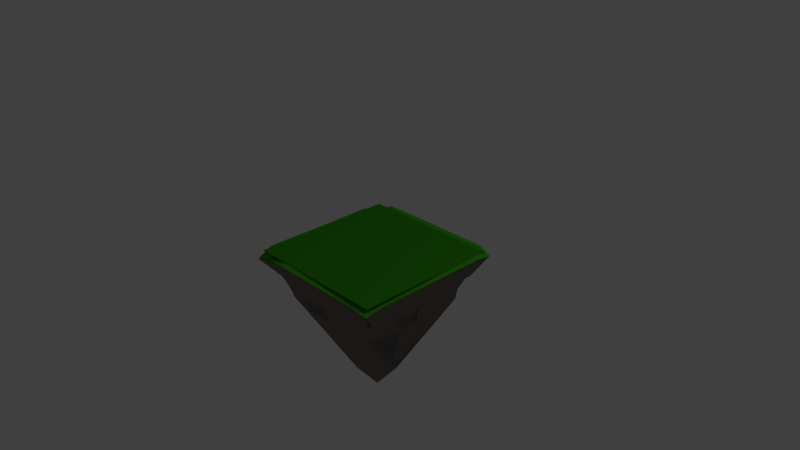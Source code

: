 # Source: Island.blend  (saved by Blender 2.75.0; exported with 4.5.12 LTS)
import bpy
from mathutils import Matrix  # noqa: F401  (used for matrix-valued properties, if any)

bpy.ops.wm.read_factory_settings(use_empty=True)
scene = bpy.context.scene
scene.name = 'Scene'

# ---- collections
col_collection_1 = bpy.data.collections.new('Collection 1'); scene.collection.children.link(col_collection_1)

# ---- materials (node trees are filled in below, after node groups)
mat_material_001 = bpy.data.materials.new('Material.001')
mat_material_001.alpha_threshold = 0.0
mat_material_001.diffuse_color = (0.05127, 0.3185, 0.008023, 1.0)
mat_material_001.roughness = 0.5
mat_topgrass = bpy.data.materials.new('TopGrass')
mat_topgrass.alpha_threshold = 0.0
mat_topgrass.diffuse_color = (0.05448, 0.3419, 0.009134, 1.0)
mat_topgrass.roughness = 0.5
mat_grass = bpy.data.materials.new('Grass')
mat_grass.alpha_threshold = 0.0
mat_grass.diffuse_color = (0.02843, 0.2232, 0.008023, 1.0)
mat_grass.roughness = 0.5
mat_ground = bpy.data.materials.new('Ground')
mat_ground.alpha_threshold = 0.0
mat_ground.preview_render_type = 'SHADERBALL'
mat_ground.diffuse_color = (0.1095, 0.08866, 0.07227, 1.0)
mat_ground.roughness = 0.5
mat_minerals = bpy.data.materials.new('Minerals')
mat_minerals.alpha_threshold = 0.0
mat_minerals.diffuse_color = (0.162, 0.162, 0.162, 1.0)
mat_minerals.roughness = 0.5
mat_grass_001 = bpy.data.materials.new('Grass.001')
mat_grass_001.alpha_threshold = 0.0
mat_grass_001.diffuse_color = (0.05951, 0.5149, 0.01298, 1.0)
mat_grass_001.roughness = 0.5

# ---- material node trees
mat_material_001.use_nodes = True; mat_material_001.node_tree.nodes.clear()
_N = mat_material_001.node_tree.nodes; _L = mat_material_001.node_tree.links
n0 = _N.new('ShaderNodeOutputMaterial'); n0.name = 'Material Output'; n0.location = (300, 300)
n1 = _N.new('ShaderNodeBsdfToon'); n1.name = 'Toon BSDF'; n1.location = (10, 300)
n1.inputs[0].default_value = (0.05138, 0.3185, 0.008114, 1.0)
n1.inputs[1].default_value = 0.709
_L.new(n1.outputs[0], n0.inputs[0])
n0.is_active_output = True
mat_topgrass.use_nodes = True; mat_topgrass.node_tree.nodes.clear()
_N = mat_topgrass.node_tree.nodes; _L = mat_topgrass.node_tree.links
n0 = _N.new('ShaderNodeOutputMaterial'); n0.name = 'Material Output'; n0.location = (300, 300)
n1 = _N.new('ShaderNodeBsdfDiffuse'); n1.name = 'Diffuse BSDF'; n1.location = (10, 300)
n1.inputs[0].default_value = (0.05451, 0.3424, 0.009321, 1.0)
_L.new(n1.outputs[0], n0.inputs[0])
n0.is_active_output = True
mat_grass.use_nodes = True; mat_grass.node_tree.nodes.clear()
_N = mat_grass.node_tree.nodes; _L = mat_grass.node_tree.links
n0 = _N.new('ShaderNodeOutputMaterial'); n0.name = 'Material Output'; n0.location = (300, 300)
n1 = _N.new('ShaderNodeBsdfToon'); n1.name = 'Toon BSDF'; n1.location = (10, 300)
n1.inputs[0].default_value = (0.02843, 0.2232, 0.008023, 1.0)
_L.new(n1.outputs[0], n0.inputs[0])
n0.is_active_output = True
mat_ground.use_nodes = True; mat_ground.node_tree.nodes.clear()
_N = mat_ground.node_tree.nodes; _L = mat_ground.node_tree.links
n0 = _N.new('ShaderNodeOutputMaterial'); n0.name = 'Material Output'; n0.location = (300, 300)
n1 = _N.new('ShaderNodeBsdfToon'); n1.name = 'Toon BSDF'; n1.location = (10, 300)
n1.inputs[0].default_value = (0.214, 0.1683, 0.1382, 1.0)
_L.new(n1.outputs[0], n0.inputs[0])
n0.is_active_output = True
mat_minerals.use_nodes = True; mat_minerals.node_tree.nodes.clear()
_N = mat_minerals.node_tree.nodes; _L = mat_minerals.node_tree.links
n0 = _N.new('ShaderNodeOutputMaterial'); n0.name = 'Material Output'; n0.location = (300, 300)
n1 = _N.new('ShaderNodeBsdfAnisotropic'); n1.name = 'Glossy BSDF'; n1.location = (10, 300)
n1.distribution = 'GGX'
n1.inputs[0].default_value = (0.1626, 0.1626, 0.1626, 1.0)
n1.inputs[1].default_value = 0.4405
_L.new(n1.outputs[0], n0.inputs[0])
n0.is_active_output = True
mat_grass_001.use_nodes = True; mat_grass_001.node_tree.nodes.clear()
_N = mat_grass_001.node_tree.nodes; _L = mat_grass_001.node_tree.links
n0 = _N.new('ShaderNodeOutputMaterial'); n0.name = 'Material Output'; n0.location = (300, 300)
n1 = _N.new('ShaderNodeBsdfDiffuse'); n1.name = 'Diffuse BSDF'; n1.location = (10, 300)
n1.inputs[0].default_value = (0.06021, 0.5122, 0.01287, 1.0)
_L.new(n1.outputs[0], n0.inputs[0])
n0.is_active_output = True

# ---- world
world_world = bpy.data.worlds.new('World'); scene.world = world_world
world_world.color = (0.05088, 0.05088, 0.05088)
world_world.use_sun_shadow = False
world_world.sun_shadow_jitter_overblur = 0.0
world_world.cycles.sampling_method = 'MANUAL'
world_world.cycles.sample_map_resolution = 256

# ---- cameras
cam_camera = bpy.data.cameras.new('Camera')
cam_camera.clip_end = 100.0
cam_camera.lens = 35.0
cam_camera.sensor_width = 32.0
cam_camera.sensor_height = 18.0
cam_camera.ortho_scale = 7.314
cam_camera.dof.focus_distance = 0.0

# ---- lights
light_lamp = bpy.data.lights.new('Lamp', 'POINT')
light_lamp.transmission_factor = 0.0
light_lamp.cutoff_distance = 30.0
light_lamp.energy = 100.0
light_lamp.shadow_buffer_clip_start = 1.001
light_lamp.shadow_soft_size = 0.1
light_lamp.shadow_maximum_resolution = 0.006
light_lamp.use_absolute_resolution = True
light_lamp.cycles.use_multiple_importance_sampling = False

# ---- meshes
me_cube_004 = bpy.data.meshes.new('Cube.004')
me_cube_004.from_pydata([(-1.0, -1.0, -1.0), (-1.0, -1.0, 1.0), (-1.0, 1.0, -1.0), (-1.0, 1.0, 1.0), (1.0, -1.0, -1.0), (1.0, -1.0, 1.0), (1.0, 1.0, -1.0), (1.0, 1.0, 1.0)], [], [(1, 3, 2, 0), (3, 7, 6, 2), (7, 5, 4, 6), (5, 1, 0, 4), (0, 2, 6, 4), (5, 7, 3, 1)])
me_cube_004.polygons.foreach_set('material_index', [1, 1, 1, 1, 1, 1])
me_cube_004.materials.append(mat_material_001)
me_cube_004.materials.append(mat_topgrass)
me_cube_004.use_remesh_preserve_volume = False
me_cube_004.use_remesh_preserve_attributes = False
me_cube_004.use_mirror_vertex_groups = False
me_cube_004.update()
me_cube_002 = bpy.data.meshes.new('Cube.002')
me_cube_002.from_pydata([(-0.6861, -0.6861, -0.9119), (-1.0, -1.0, 1.0), (-0.6861, 0.6861, -0.9119), (-1.0, 1.0, 1.0), (0.6861, -0.6861, -0.9119), (1.0, -1.0, 1.0), (0.6861, 0.6861, -0.9119), (1.0, 1.0, 1.0), (-0.8237, -0.8237, -0.08815), (-1.0, 0.0, 1.0), (-0.8237, 0.8237, -0.08815), (-0.6861, 0.0, -0.9119), (0.0, 1.0, 1.0), (0.8237, 0.8237, -0.08815), (-6.567e-10, 0.6861, -0.9119), (1.0, 0.0, 1.0), (0.8237, -0.8237, -0.08815), (0.6861, 0.0, -0.9119), (0.0, -1.0, 1.0), (-6.567e-10, -0.6861, -0.9119), (-6.567e-10, -0.8237, -0.08815), (0.8237, 0.0, -0.08815), (-6.567e-10, 0.8237, -0.08815), (-0.8237, 0.0, -0.08815)], [], [(10, 2, 11), (13, 6, 14), (16, 4, 17), (8, 0, 19), (15, 7, 12, 3, 9, 1, 18, 5), (11, 2, 14, 6, 17, 4, 19, 0), (20, 19, 4), (18, 20, 16), (1, 8, 20), (21, 17, 6), (15, 21, 13), (5, 16, 21), (22, 14, 2), (12, 22, 10), (7, 13, 22), (23, 11, 0), (9, 23, 8), (3, 10, 23), (23, 10, 11), (22, 13, 14), (21, 16, 17), (20, 8, 19), (16, 20, 4), (5, 18, 16), (18, 1, 20), (13, 21, 6), (7, 15, 13), (15, 5, 21), (10, 22, 2), (3, 12, 10), (12, 7, 22), (8, 23, 0), (1, 9, 8), (9, 3, 23)])
me_cube_002.materials.append(mat_grass)
me_cube_002.use_remesh_preserve_volume = False
me_cube_002.use_remesh_preserve_attributes = False
me_cube_002.use_mirror_vertex_groups = False
me_cube_002.update()
me_cube_001 = bpy.data.meshes.new('Cube.001')
me_cube_001.from_pydata([(0.0, 0.0, -1.0), (-1.044, -1.01, 0.9601), (-1.044, 1.009, 0.9622), (1.022, -1.016, 0.9844), (1.019, 1.018, 0.9868), (-0.2, -0.2, -0.6), (-0.4, -0.4, -0.2), (-0.6, -0.6, 0.2), (-0.6675, -0.7538, 0.7671), (-1.044, -0.6, 0.973), (-1.044, -0.2, 0.973), (-1.044, 0.2, 0.973), (-1.044, 0.6, 0.973), (-0.6, 1.018, 1.001), (-0.2, 1.018, 1.001), (0.2, 1.018, 1.001), (0.6, 1.018, 1.001), (1.022, 0.6, 0.9982), (1.022, 0.2, 0.9982), (1.022, -0.2, 0.9982), (1.022, -0.6, 0.9982), (0.6, -1.02, 0.9985), (0.2, -1.02, 0.9985), (-0.2, -1.02, 0.9985), (-0.6, -1.02, 0.9985), (-0.6675, 0.7603, 0.759), (-0.6, 0.6, 0.2), (-0.4, 0.4, -0.2), (-0.2, 0.2, -0.6), (0.7388, 0.7337, 0.6893), (0.6, 0.6, 0.2), (0.4, 0.4, -0.2), (0.2, 0.2, -0.6), (0.7282, -0.7351, 0.6982), (0.6, -0.6, 0.2), (0.4, -0.4, -0.2), (0.2, -0.2, -0.6), (0.0, -0.4, -0.2), (0.2, -0.6, 0.2), (-0.2, -0.6, 0.2), (0.4, -0.7226, 0.652), (-2.969e-08, -0.7226, 0.652), (-0.4, -0.7226, 0.652), (0.4, 0.0, -0.2), (0.6, 0.2, 0.2), (0.6, -0.2, 0.2), (0.7282, 0.4, 0.6479), (0.7282, -3.073e-08, 0.6479), (0.7282, -0.4, 0.6479), (0.0, 0.4, -0.2), (-0.2, 0.6, 0.2), (0.2, 0.6, 0.2), (-0.4, 0.7337, 0.6427), (3.004e-08, 0.7337, 0.6427), (0.4, 0.7337, 0.6427), (-0.4, 0.0, -0.2), (-0.6, -0.2, 0.2), (-0.6, 0.2, 0.2), (-0.6675, -0.4, 0.7193), (-0.6675, 2.608e-08, 0.7193), (-0.6675, 0.4, 0.7193), (-1.044, 0.7333, 0.973), (-1.044, 0.8667, 0.973), (0.7333, 1.018, 1.001), (0.8667, 1.018, 1.001), (1.022, -0.7333, 0.9982), (1.022, -0.8667, 0.9982), (-0.7333, -1.02, 0.9985), (-0.8667, -1.02, 0.9985), (-1.044, -0.8667, 0.973), (-1.044, -0.7333, 0.973), (-1.044, -0.4667, 0.973), (-1.044, -0.3333, 0.973), (-1.044, -0.06667, 0.973), (-1.044, 0.06667, 0.973), (-1.044, 0.3333, 0.973), (-1.044, 0.4667, 0.973), (-0.8667, 1.018, 1.001), (-0.7333, 1.018, 1.001), (-0.4667, 1.018, 1.001), (-0.3333, 1.018, 1.001), (-0.06667, 1.018, 1.001), (0.06667, 1.018, 1.001), (0.3333, 1.018, 1.001), (0.4667, 1.018, 1.001), (1.022, 0.8667, 0.9982), (1.022, 0.7333, 0.9982), (1.022, 0.4667, 0.9982), (1.022, 0.3333, 0.9982), (1.022, 0.06667, 0.9982), (1.022, -0.06667, 0.9982), (1.022, -0.3333, 0.9982), (1.022, -0.4667, 0.9982), (0.8667, -1.02, 0.9985), (0.7333, -1.02, 0.9985), (0.4667, -1.02, 0.9985), (0.3333, -1.02, 0.9985), (0.06667, -1.02, 0.9985), (-0.06667, -1.02, 0.9985), (-0.3333, -1.02, 0.9985), (-0.4667, -1.02, 0.9985), (-0.8558, -0.8818, 0.8572), (-1.044, 0.9333, 0.973), (0.9333, 1.018, 1.001), (1.022, -0.9333, 0.9982), (-0.9333, -1.02, 0.9985), (-0.1, 0.1, -0.8), (0.1, 0.1, -0.8), (0.1, -0.1, -0.8), (-0.1, -0.1, -0.8), (-0.3, -0.3, -0.4), (-0.5, -0.5, 0.0), (-0.7, -0.7, 0.4), (-1.044, -0.6667, 0.973), (-1.044, -0.2667, 0.973), (-1.044, 0.1333, 0.973), (-1.044, 0.5333, 0.973), (-0.6667, 1.018, 1.001), (-0.2667, 1.018, 1.001), (0.1333, 1.018, 1.001), (0.5333, 1.018, 1.001), (1.022, 0.6667, 0.9982), (1.022, 0.2667, 0.9982), (1.022, -0.1333, 0.9982), (1.022, -0.5333, 0.9982), (0.6667, -1.02, 0.9985), (0.2667, -1.02, 0.9985), (-0.1333, -1.02, 0.9985), (-0.5333, -1.02, 0.9985), (-0.8558, 0.8845, 0.8542), (-0.7, 0.7, 0.4), (-0.5, 0.5, 0.0), (-0.3, 0.3, -0.4), (0.8788, 0.8757, 0.8316), (0.7, 0.7, 0.4), (0.5, 0.5, 0.0), (0.3, 0.3, -0.4), (0.8749, -0.8758, 0.8349), (0.7, -0.7, 0.4), (0.5, -0.5, 0.0), (0.3, -0.3, -0.4), (0.0, -0.2, -0.6), (-0.2, -0.4, -0.2), (0.2, -0.4, -0.2), (-0.4, -0.6, 0.2), (0.4, -0.6, 0.2), (-1.49e-08, -0.6, 0.2), (-0.6, -0.8, 0.6), (0.6, -0.8, 0.6), (0.2, -0.8, 0.6), (-0.2, -0.8, 0.6), (0.1, -0.3, -0.4), (-0.1, -0.3, -0.4), (0.3, -0.5, 0.0), (0.1, -0.5, 0.0), (-0.1, -0.5, 0.0), (-0.3, -0.5, 0.0), (0.5, -0.7, 0.4), (0.3, -0.7, 0.4), (0.1, -0.7, 0.4), (-0.1, -0.7, 0.4), (-0.3, -0.7, 0.4), (-0.5, -0.7, 0.4), (0.7, -0.8714, 0.8189), (0.5, -0.8714, 0.8189), (0.3, -0.8714, 0.8189), (0.1, -0.8714, 0.8189), (-0.1, -0.8714, 0.8189), (-0.3, -0.8714, 0.8189), (-0.5, -0.8714, 0.8189), (-0.7, -0.8714, 0.8189), (0.2, 0.0, -0.6), (0.4, -0.2, -0.2), (0.4, 0.2, -0.2), (0.6, -0.4, 0.2), (0.6, 0.4, 0.2), (0.6, -1.49e-08, 0.2), (0.7282, -0.6, 0.6479), (0.8, 0.6, 0.6), (0.8, 0.2, 0.6), (0.8, -0.2, 0.6), (0.3, 0.1, -0.4), (0.3, -0.1, -0.4), (0.5, 0.3, 0.0), (0.5, 0.1, 0.0), (0.5, -0.1, 0.0), (0.5, -0.3, 0.0), (0.7, 0.5, 0.4), (0.7, 0.3, 0.4), (0.7, 0.1, 0.4), (0.7, -0.1, 0.4), (0.7, -0.3, 0.4), (0.7, -0.5, 0.4), (0.8749, 0.7, 0.8167), (0.8749, 0.5, 0.8167), (0.8749, 0.3, 0.8167), (0.8749, 0.1, 0.8167), (0.8749, -0.1, 0.8167), (0.8749, -0.3, 0.8167), (0.8749, -0.5, 0.8167), (0.8749, -0.7, 0.8167), (0.0, 0.2, -0.6), (0.2, 0.4, -0.2), (-0.2, 0.4, -0.2), (0.4, 0.6, 0.2), (-0.4, 0.6, 0.2), (1.49e-08, 0.6, 0.2), (0.6, 0.8, 0.6), (-0.6, 0.8, 0.6), (-0.2, 0.8, 0.6), (0.2, 0.8, 0.6), (-0.1, 0.3, -0.4), (0.1, 0.3, -0.4), (-0.3, 0.5, 0.0), (-0.1, 0.5, 0.0), (0.1, 0.5, 0.0), (0.3, 0.5, 0.0), (-0.5, 0.7, 0.4), (-0.3, 0.7, 0.4), (-0.1, 0.7, 0.4), (0.1, 0.7, 0.4), (0.3, 0.7, 0.4), (0.5, 0.7, 0.4), (-0.7, 0.8757, 0.8155), (-0.5, 0.8757, 0.8155), (-0.3, 0.8757, 0.8155), (-0.1, 0.8757, 0.8155), (0.1, 0.8757, 0.8155), (0.3, 0.8757, 0.8155), (0.5, 0.8757, 0.8155), (0.7, 0.8757, 0.8155), (-0.2, 0.0, -0.6), (-0.4, 0.2, -0.2), (-0.4, -0.2, -0.2), (-0.6, 0.4, 0.2), (-0.6, -0.4, 0.2), (-0.6, 1.49e-08, 0.2), (-0.8, 0.6, 0.6), (-0.6675, -0.6, 0.7193), (-0.6675, -0.2, 0.7193), (-0.8, 0.2, 0.6), (-0.3, -0.1, -0.4), (-0.3, 0.1, -0.4), (-0.5, -0.3, 0.0), (-0.5, -0.1, 0.0), (-0.5, 0.1, 0.0), (-0.5, 0.3, 0.0), (-0.7, -0.5, 0.4), (-0.7, -0.3, 0.4), (-0.7, -0.1, 0.4), (-0.7, 0.1, 0.4), (-0.7, 0.3, 0.4), (-0.7, 0.5, 0.4), (-0.8558, -0.7, 0.8398), (-0.8558, -0.5, 0.8398), (-0.8558, -0.3, 0.8398), (-0.8558, -0.1, 0.8398), (-0.8558, 0.1, 0.8398), (-0.8558, 0.3, 0.8398), (-0.8558, 0.5, 0.8398), (-0.8558, 0.7, 0.8398), (-1.044, 0.6667, 0.973), (-1.044, 0.8, 0.973), (0.6667, 1.018, 1.001), (0.8, 1.018, 1.001), (1.022, -0.6667, 0.9982), (1.022, -0.8, 0.9982), (-0.6667, -1.02, 0.9985), (-0.8, -1.02, 0.9985), (-1.044, -0.9333, 0.973), (-1.044, -0.8, 0.973), (-1.044, -0.5333, 0.973), (-1.044, -0.4, 0.973), (-1.044, -0.1333, 0.973), (-1.044, 3.725e-09, 0.973), (-1.044, 0.2667, 0.973), (-1.044, 0.4, 0.973), (-0.9333, 1.018, 1.001), (-0.8, 1.018, 1.001), (-0.5333, 1.018, 1.001), (-0.4, 1.018, 1.001), (-0.1333, 1.018, 1.001), (7.683e-09, 1.018, 1.001), (0.2667, 1.018, 1.001), (0.4, 1.018, 1.001), (1.022, 0.9333, 0.9982), (1.022, 0.8, 0.9982), (1.022, 0.5333, 0.9982), (1.022, 0.4, 0.9982), (1.022, 0.1333, 0.9982), (1.022, -8.382e-09, 0.9982), (1.022, -0.2667, 0.9982), (1.022, -0.4, 0.9982), (0.9333, -1.02, 0.9985), (0.8, -1.02, 0.9985), (0.5333, -1.02, 0.9985), (0.4, -1.02, 0.9985), (0.1333, -1.02, 0.9985), (-7.334e-09, -1.02, 0.9985), (-0.2667, -1.02, 0.9985), (-0.4, -1.02, 0.9985)], [], [(1, 269, 69, 270, 70, 113, 9, 253, 8, 101), (2, 277, 77, 278, 78, 117, 13, 223, 25, 129), (4, 285, 85, 286, 86, 121, 17, 193, 29, 133), (3, 293, 93, 294, 94, 125, 21, 163, 33, 137), (36, 141, 108), (35, 143, 140), (34, 145, 139), (33, 148, 138), (36, 151, 141), (37, 142, 152), (35, 153, 143), (38, 146, 154), (37, 155, 142), (39, 144, 156), (34, 157, 145), (40, 149, 158), (38, 159, 146), (41, 150, 160), (39, 161, 144), (42, 147, 162), (33, 163, 148), (21, 295, 95, 296, 96, 126, 22, 165, 40, 164), (40, 165, 149), (22, 297, 97, 298, 98, 127, 23, 167, 41, 166), (41, 167, 150), (23, 299, 99, 300, 100, 128, 24, 169, 42, 168), (42, 169, 147), (24, 267, 67, 268, 68, 105, 1, 101, 8, 170), (32, 171, 107), (31, 173, 136), (30, 175, 135), (29, 178, 134), (32, 181, 171), (43, 172, 182), (31, 183, 173), (44, 176, 184), (43, 185, 172), (45, 174, 186), (30, 187, 175), (46, 179, 188), (44, 189, 176), (47, 180, 190), (45, 191, 174), (48, 177, 192), (29, 193, 178), (17, 287, 87, 288, 88, 122, 18, 195, 46, 194), (46, 195, 179), (18, 289, 89, 290, 90, 123, 19, 197, 47, 196), (47, 197, 180), (19, 291, 91, 292, 92, 124, 20, 199, 48, 198), (48, 199, 177), (20, 265, 65, 266, 66, 104, 3, 137, 33, 200), (28, 201, 106), (27, 203, 132), (26, 205, 131), (25, 208, 130), (28, 211, 201), (49, 202, 212), (27, 213, 203), (50, 206, 214), (49, 215, 202), (51, 204, 216), (26, 217, 205), (52, 209, 218), (50, 219, 206), (53, 210, 220), (51, 221, 204), (54, 207, 222), (25, 223, 208), (13, 279, 79, 280, 80, 118, 14, 225, 52, 224), (52, 225, 209), (14, 281, 81, 282, 82, 119, 15, 227, 53, 226), (53, 227, 210), (15, 283, 83, 284, 84, 120, 16, 229, 54, 228), (54, 229, 207), (16, 263, 63, 264, 64, 103, 4, 133, 29, 230), (5, 231, 109), (6, 233, 110), (7, 235, 111), (8, 238, 112), (5, 241, 231), (55, 232, 242), (6, 243, 233), (56, 236, 244), (55, 245, 232), (57, 234, 246), (7, 247, 235), (58, 239, 248), (56, 249, 236), (59, 240, 250), (57, 251, 234), (60, 237, 252), (8, 253, 238), (9, 271, 71, 272, 72, 114, 10, 255, 58, 254), (58, 255, 239), (10, 273, 73, 274, 74, 115, 11, 257, 59, 256), (59, 257, 240), (11, 275, 75, 276, 76, 116, 12, 259, 60, 258), (60, 259, 237), (12, 261, 61, 262, 62, 102, 2, 129, 25, 260), (13, 117, 78, 278, 77, 277, 2, 102, 62, 262, 61, 261, 12, 116, 76, 276, 75, 275, 11, 115, 74, 274, 73, 273, 10, 114, 72, 272, 71, 271, 9, 113, 70, 270, 69, 269, 1, 105, 68, 268, 67, 267, 24, 128, 100, 300, 99, 299, 23, 127, 98, 298, 97, 297, 22, 126, 96, 296, 95, 295, 21, 125, 94, 294, 93, 293, 3, 104, 66, 266, 65, 265, 20, 124, 92, 292, 91, 291, 19, 123, 90, 290, 89, 289, 18, 122, 88, 288, 87, 287, 17, 121, 86, 286, 85, 285, 4, 103, 64, 264, 63, 263, 16, 120, 84, 284, 83, 283, 15, 119, 82, 282, 81, 281, 14, 118, 80, 280, 79, 279), (237, 260, 25), (237, 259, 260), (259, 12, 260), (240, 258, 60), (240, 257, 258), (257, 11, 258), (239, 256, 59), (239, 255, 256), (255, 10, 256), (238, 254, 58), (238, 253, 254), (253, 9, 254), (252, 130, 26), (252, 237, 130), (237, 25, 130), (234, 252, 26), (234, 251, 252), (251, 60, 252), (250, 251, 57), (250, 240, 251), (240, 60, 251), (236, 250, 57), (236, 249, 250), (249, 59, 250), (248, 249, 56), (248, 239, 249), (239, 59, 249), (235, 248, 56), (235, 247, 248), (247, 58, 248), (246, 131, 27), (246, 234, 131), (234, 26, 131), (232, 246, 27), (232, 245, 246), (245, 57, 246), (244, 245, 55), (244, 236, 245), (236, 57, 245), (233, 244, 55), (233, 243, 244), (243, 56, 244), (242, 132, 28), (242, 232, 132), (232, 27, 132), (231, 242, 28), (231, 241, 242), (241, 55, 242), (112, 247, 7), (112, 238, 247), (238, 58, 247), (111, 243, 6), (111, 235, 243), (235, 56, 243), (110, 241, 5), (110, 233, 241), (233, 55, 241), (109, 106, 0), (109, 231, 106), (231, 28, 106), (207, 230, 29), (207, 229, 230), (229, 16, 230), (210, 228, 54), (210, 227, 228), (227, 15, 228), (209, 226, 53), (209, 225, 226), (225, 14, 226), (208, 224, 52), (208, 223, 224), (223, 13, 224), (222, 134, 30), (222, 207, 134), (207, 29, 134), (204, 222, 30), (204, 221, 222), (221, 54, 222), (220, 221, 51), (220, 210, 221), (210, 54, 221), (206, 220, 51), (206, 219, 220), (219, 53, 220), (218, 219, 50), (218, 209, 219), (209, 53, 219), (205, 218, 50), (205, 217, 218), (217, 52, 218), (216, 135, 31), (216, 204, 135), (204, 30, 135), (202, 216, 31), (202, 215, 216), (215, 51, 216), (214, 215, 49), (214, 206, 215), (206, 51, 215), (203, 214, 49), (203, 213, 214), (213, 50, 214), (212, 136, 32), (212, 202, 136), (202, 31, 136), (201, 212, 32), (201, 211, 212), (211, 49, 212), (130, 217, 26), (130, 208, 217), (208, 52, 217), (131, 213, 27), (131, 205, 213), (205, 50, 213), (132, 211, 28), (132, 203, 211), (203, 49, 211), (106, 107, 0), (106, 201, 107), (201, 32, 107), (177, 200, 33), (177, 199, 200), (199, 20, 200), (180, 198, 48), (180, 197, 198), (197, 19, 198), (179, 196, 47), (179, 195, 196), (195, 18, 196), (178, 194, 46), (178, 193, 194), (193, 17, 194), (192, 138, 34), (192, 177, 138), (177, 33, 138), (174, 192, 34), (174, 191, 192), (191, 48, 192), (190, 191, 45), (190, 180, 191), (180, 48, 191), (176, 190, 45), (176, 189, 190), (189, 47, 190), (188, 189, 44), (188, 179, 189), (179, 47, 189), (175, 188, 44), (175, 187, 188), (187, 46, 188), (186, 139, 35), (186, 174, 139), (174, 34, 139), (172, 186, 35), (172, 185, 186), (185, 45, 186), (184, 185, 43), (184, 176, 185), (176, 45, 185), (173, 184, 43), (173, 183, 184), (183, 44, 184), (182, 140, 36), (182, 172, 140), (172, 35, 140), (171, 182, 36), (171, 181, 182), (181, 43, 182), (134, 187, 30), (134, 178, 187), (178, 46, 187), (135, 183, 31), (135, 175, 183), (175, 44, 183), (136, 181, 32), (136, 173, 181), (173, 43, 181), (107, 108, 0), (107, 171, 108), (171, 36, 108), (147, 170, 8), (147, 169, 170), (169, 24, 170), (150, 168, 42), (150, 167, 168), (167, 23, 168), (149, 166, 41), (149, 165, 166), (165, 22, 166), (148, 164, 40), (148, 163, 164), (163, 21, 164), (162, 112, 7), (162, 147, 112), (147, 8, 112), (144, 162, 7), (144, 161, 162), (161, 42, 162), (160, 161, 39), (160, 150, 161), (150, 42, 161), (146, 160, 39), (146, 159, 160), (159, 41, 160), (158, 159, 38), (158, 149, 159), (149, 41, 159), (145, 158, 38), (145, 157, 158), (157, 40, 158), (156, 111, 6), (156, 144, 111), (144, 7, 111), (142, 156, 6), (142, 155, 156), (155, 39, 156), (154, 155, 37), (154, 146, 155), (146, 39, 155), (143, 154, 37), (143, 153, 154), (153, 38, 154), (152, 110, 5), (152, 142, 110), (142, 6, 110), (141, 152, 5), (141, 151, 152), (151, 37, 152), (138, 157, 34), (138, 148, 157), (148, 40, 157), (139, 153, 35), (139, 145, 153), (145, 38, 153), (140, 151, 36), (140, 143, 151), (143, 37, 151), (108, 109, 0), (108, 141, 109), (141, 5, 109)])
me_cube_001.polygons.foreach_set('material_index', [0, 0, 0, 0, 0, 0, 1, 0, 0, 0, 0, 0, 0, 0, 1, 0, 0, 1, 0, 0, 0, 0, 0, 0, 0, 0, 0, 0, 0, 1, 0, 0, 0, 0, 0, 0, 0, 0, 0, 0, 0, 1, 0, 0, 0, 0, 0, 0, 0, 0, 0, 0, 0, 0, 0, 0, 0, 0, 0, 0, 0, 0, 0, 0, 0, 0, 0, 0, 0, 0, 0, 0, 0, 0, 0, 0, 0, 0, 0, 1, 0, 0, 0, 0, 0, 0, 0, 0, 0, 0, 0, 0, 0, 0, 0, 0, 0, 0, 0, 0, 2, 0, 0, 0, 0, 0, 0, 0, 0, 0, 0, 0, 0, 0, 0, 0, 0, 0, 0, 0, 0, 0, 0, 0, 0, 0, 0, 0, 0, 0, 0, 0, 0, 0, 0, 0, 0, 0, 0, 0, 0, 0, 0, 0, 0, 0, 0, 0, 0, 1, 1, 1, 0, 0, 0, 0, 0, 0, 0, 0, 0, 0, 0, 0, 0, 0, 0, 0, 0, 0, 0, 0, 0, 0, 0, 0, 0, 0, 0, 0, 0, 0, 1, 1, 1, 0, 1, 1, 0, 0, 0, 0, 0, 0, 0, 0, 0, 0, 0, 0, 0, 0, 0, 1, 1, 1, 1, 0, 0, 0, 0, 0, 0, 0, 0, 0, 0, 0, 0, 0, 1, 0, 0, 0, 0, 0, 0, 0, 0, 0, 0, 0, 0, 1, 0, 0, 1, 0, 0, 0, 1, 1, 0, 0, 0, 0, 0, 0, 0, 0, 0, 0, 0, 1, 0, 0, 0, 0, 0, 0, 0, 0, 0, 0, 0, 0, 0, 0, 0, 0, 0, 0, 0, 0, 0, 1, 1, 0, 0, 0, 0, 0, 0, 0, 0, 0, 0, 0, 0, 0, 0, 0, 0, 1, 1, 1, 0, 0, 1, 1, 1, 1, 1, 1, 1, 0, 0, 0, 0, 0, 0, 0, 0, 0, 0, 0, 0, 0, 0, 0, 0, 0, 0, 0, 0, 0, 0, 0, 0, 1, 0, 0, 0, 0, 0, 0, 0, 0, 0, 0, 0])
me_cube_001.materials.append(mat_ground)
me_cube_001.materials.append(mat_minerals)
me_cube_001.materials.append(mat_grass_001)
me_cube_001.use_remesh_preserve_volume = False
me_cube_001.use_remesh_preserve_attributes = False
me_cube_001.use_mirror_vertex_groups = False
me_cube_001.update()

# ---- objects
ob_platform = bpy.data.objects.new('Platform', me_cube_004)
ob_top = bpy.data.objects.new('Top', me_cube_002)
ob_bottom = bpy.data.objects.new('Bottom', me_cube_001)
ob_lamp = bpy.data.objects.new('Lamp', light_lamp)
ob_camera = bpy.data.objects.new('Camera', cam_camera)

# ---- transforms, parenting, visibility, modifiers, constraints
ob_platform.location = (0.0, 0.0, 0.04303)
ob_platform.scale = (1.0, 1.0, -0.01)
ob_platform.lineart.crease_threshold = 0.0
ob_top.location = (0.0, 0.0, -0.06297)
ob_top.scale = (0.9803, 0.9489, 0.1072)
ob_top.lineart.crease_threshold = 0.0
_m = ob_top.modifiers.new('Displace', 'DISPLACE')
_m.mid_level = 0.7794
_m.strength = 0.4
_m.direction = 'Z'
ob_bottom.location = (0.0, 0.0, -0.9448)
ob_bottom.scale = (0.9159, 0.9159, 0.9159)
ob_bottom.hide_select = True
ob_bottom.lineart.crease_threshold = 0.0
_m = ob_bottom.modifiers.new('Displace', 'DISPLACE')
_m.mid_level = 0.05882
_m.strength = 0.2
_m = ob_bottom.modifiers.new('Decimate', 'DECIMATE')
_m.ratio = 0.2987
ob_lamp.location = (4.076, 1.005, 5.904)
ob_lamp.rotation_euler = (0.6503, 0.05522, 1.866)
ob_lamp.lock_rotations_4d = False
ob_lamp.empty_display_type = 'ARROWS'
ob_lamp.color = (0.0, 0.0, 0.0, 0.0)
ob_lamp.lineart.crease_threshold = 0.0
ob_camera.location = (7.481, -6.508, 5.344)
ob_camera.rotation_euler = (1.109, 0.01082, 0.8149)
ob_camera.lock_rotations_4d = False
ob_camera.empty_display_type = 'ARROWS'
ob_camera.color = (0.0, 0.0, 0.0, 0.0)
ob_camera.display_type = 'WIRE'
ob_camera.lineart.crease_threshold = 0.0

# ---- collection membership
col_collection_1.objects.link(ob_platform)
col_collection_1.objects.link(ob_top)
col_collection_1.objects.link(ob_bottom)
col_collection_1.objects.link(ob_lamp)
col_collection_1.objects.link(ob_camera)

# ---- scene / render settings (as saved in the file)
scene.camera = ob_camera
scene.frame_start = 1; scene.frame_end = 250; scene.frame_set(1)
scene.render.engine = 'CYCLES'
scene.render.resolution_percentage = 50
scene.render.dither_intensity = 0.0
scene.cycles.use_denoising = False
scene.cycles.samples = 10
scene.cycles.sampling_pattern = 'TABULATED_SOBOL'
scene.cycles.light_sampling_threshold = 0.0
scene.cycles.use_adaptive_sampling = False
scene.cycles.use_light_tree = False
scene.cycles.blur_glossy = 0.0
scene.cycles.pixel_filter_type = 'GAUSSIAN'
scene.cycles.sample_clamp_indirect = 0.0
scene.view_settings.view_transform = 'Standard'
bpy.context.view_layer.update()
